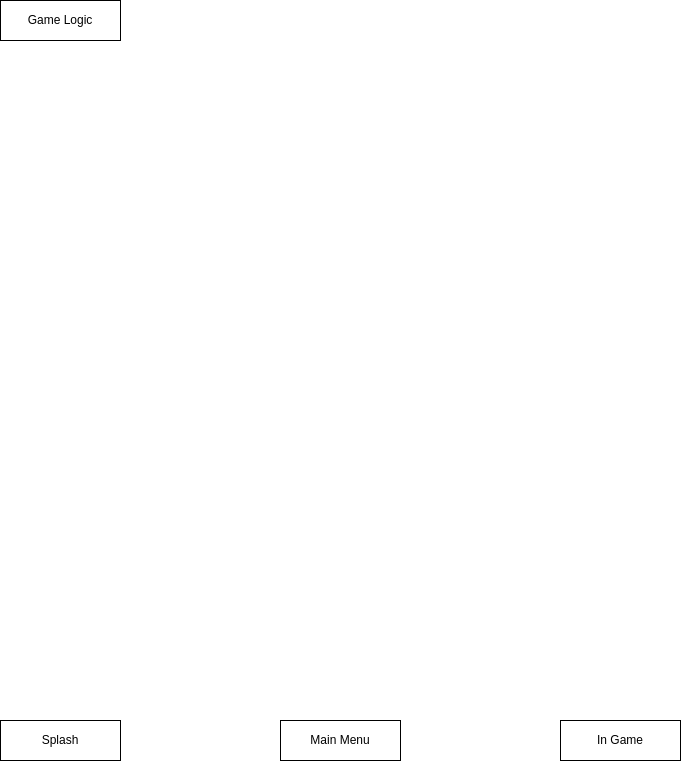

The diagram above was exported from draw.io. Its source (the exported page's mxGraphModel, read from the mxfile embedded in the PNG):
<mxGraphModel dx="1126" dy="1965" grid="1" gridSize="10" guides="1" tooltips="1" connect="1" arrows="1" fold="1" page="1" pageScale="1" pageWidth="827" pageHeight="1169" math="0" shadow="0">
  <root>
    <mxCell id="0" />
    <mxCell id="1" parent="0" />
    <mxCell id="3" value="Splash" style="rounded=0;whiteSpace=wrap;html=1;" vertex="1" parent="1">
      <mxGeometry x="80" y="80" width="120" height="40" as="geometry" />
    </mxCell>
    <mxCell id="4" value="Main Menu" style="rounded=0;whiteSpace=wrap;html=1;" vertex="1" parent="1">
      <mxGeometry x="360" y="80" width="120" height="40" as="geometry" />
    </mxCell>
    <mxCell id="5" value="In&amp;nbsp;&lt;span style=&quot;background-color: transparent;&quot;&gt;Game&lt;/span&gt;" style="rounded=0;whiteSpace=wrap;html=1;" vertex="1" parent="1">
      <mxGeometry x="640" y="80" width="120" height="40" as="geometry" />
    </mxCell>
    <mxCell id="7" value="Game Logic" style="rounded=0;whiteSpace=wrap;html=1;" vertex="1" parent="1">
      <mxGeometry x="80" y="-640" width="120" height="40" as="geometry" />
    </mxCell>
  </root>
</mxGraphModel>